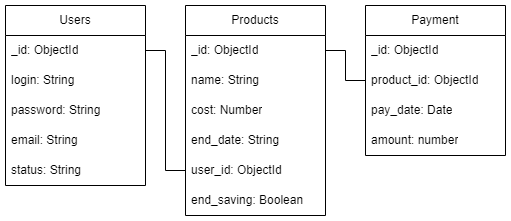

The diagram above was exported from draw.io. Its source (the exported page's mxGraphModel, read from the mxfile embedded in the PNG):
<mxGraphModel dx="472" dy="786" grid="1" gridSize="10" guides="1" tooltips="1" connect="1" arrows="1" fold="1" page="1" pageScale="1" pageWidth="827" pageHeight="1169" math="0" shadow="0">
  <root>
    <mxCell id="0" />
    <mxCell id="1" parent="0" />
    <mxCell id="TE4xOapx7IYmo6VvHMp9-5" value="Users" style="swimlane;fontStyle=0;childLayout=stackLayout;horizontal=1;startSize=30;horizontalStack=0;resizeParent=1;resizeParentMax=0;resizeLast=0;collapsible=1;marginBottom=0;whiteSpace=wrap;html=1;" vertex="1" parent="1">
      <mxGeometry x="140" y="200" width="140" height="180" as="geometry" />
    </mxCell>
    <mxCell id="TE4xOapx7IYmo6VvHMp9-6" value="_id: ObjectId" style="text;strokeColor=none;fillColor=none;align=left;verticalAlign=middle;spacingLeft=4;spacingRight=4;overflow=hidden;points=[[0,0.5],[1,0.5]];portConstraint=eastwest;rotatable=0;whiteSpace=wrap;html=1;" vertex="1" parent="TE4xOapx7IYmo6VvHMp9-5">
      <mxGeometry y="30" width="140" height="30" as="geometry" />
    </mxCell>
    <mxCell id="TE4xOapx7IYmo6VvHMp9-7" value="login: String" style="text;strokeColor=none;fillColor=none;align=left;verticalAlign=middle;spacingLeft=4;spacingRight=4;overflow=hidden;points=[[0,0.5],[1,0.5]];portConstraint=eastwest;rotatable=0;whiteSpace=wrap;html=1;" vertex="1" parent="TE4xOapx7IYmo6VvHMp9-5">
      <mxGeometry y="60" width="140" height="30" as="geometry" />
    </mxCell>
    <mxCell id="TE4xOapx7IYmo6VvHMp9-8" value="password: String" style="text;strokeColor=none;fillColor=none;align=left;verticalAlign=middle;spacingLeft=4;spacingRight=4;overflow=hidden;points=[[0,0.5],[1,0.5]];portConstraint=eastwest;rotatable=0;whiteSpace=wrap;html=1;" vertex="1" parent="TE4xOapx7IYmo6VvHMp9-5">
      <mxGeometry y="90" width="140" height="30" as="geometry" />
    </mxCell>
    <mxCell id="TE4xOapx7IYmo6VvHMp9-9" value="email: String" style="text;strokeColor=none;fillColor=none;align=left;verticalAlign=middle;spacingLeft=4;spacingRight=4;overflow=hidden;points=[[0,0.5],[1,0.5]];portConstraint=eastwest;rotatable=0;whiteSpace=wrap;html=1;" vertex="1" parent="TE4xOapx7IYmo6VvHMp9-5">
      <mxGeometry y="120" width="140" height="30" as="geometry" />
    </mxCell>
    <mxCell id="TE4xOapx7IYmo6VvHMp9-10" value="status: String" style="text;strokeColor=none;fillColor=none;align=left;verticalAlign=middle;spacingLeft=4;spacingRight=4;overflow=hidden;points=[[0,0.5],[1,0.5]];portConstraint=eastwest;rotatable=0;whiteSpace=wrap;html=1;" vertex="1" parent="TE4xOapx7IYmo6VvHMp9-5">
      <mxGeometry y="150" width="140" height="30" as="geometry" />
    </mxCell>
    <mxCell id="TE4xOapx7IYmo6VvHMp9-11" value="Products" style="swimlane;fontStyle=0;childLayout=stackLayout;horizontal=1;startSize=30;horizontalStack=0;resizeParent=1;resizeParentMax=0;resizeLast=0;collapsible=1;marginBottom=0;whiteSpace=wrap;html=1;" vertex="1" parent="1">
      <mxGeometry x="320" y="200" width="140" height="210" as="geometry" />
    </mxCell>
    <mxCell id="TE4xOapx7IYmo6VvHMp9-12" value="_id: ObjectId" style="text;strokeColor=none;fillColor=none;align=left;verticalAlign=middle;spacingLeft=4;spacingRight=4;overflow=hidden;points=[[0,0.5],[1,0.5]];portConstraint=eastwest;rotatable=0;whiteSpace=wrap;html=1;" vertex="1" parent="TE4xOapx7IYmo6VvHMp9-11">
      <mxGeometry y="30" width="140" height="30" as="geometry" />
    </mxCell>
    <mxCell id="TE4xOapx7IYmo6VvHMp9-13" value="name: String" style="text;strokeColor=none;fillColor=none;align=left;verticalAlign=middle;spacingLeft=4;spacingRight=4;overflow=hidden;points=[[0,0.5],[1,0.5]];portConstraint=eastwest;rotatable=0;whiteSpace=wrap;html=1;" vertex="1" parent="TE4xOapx7IYmo6VvHMp9-11">
      <mxGeometry y="60" width="140" height="30" as="geometry" />
    </mxCell>
    <mxCell id="TE4xOapx7IYmo6VvHMp9-14" value="cost: Number" style="text;strokeColor=none;fillColor=none;align=left;verticalAlign=middle;spacingLeft=4;spacingRight=4;overflow=hidden;points=[[0,0.5],[1,0.5]];portConstraint=eastwest;rotatable=0;whiteSpace=wrap;html=1;" vertex="1" parent="TE4xOapx7IYmo6VvHMp9-11">
      <mxGeometry y="90" width="140" height="30" as="geometry" />
    </mxCell>
    <mxCell id="TE4xOapx7IYmo6VvHMp9-15" value="end_date: String" style="text;strokeColor=none;fillColor=none;align=left;verticalAlign=middle;spacingLeft=4;spacingRight=4;overflow=hidden;points=[[0,0.5],[1,0.5]];portConstraint=eastwest;rotatable=0;whiteSpace=wrap;html=1;" vertex="1" parent="TE4xOapx7IYmo6VvHMp9-11">
      <mxGeometry y="120" width="140" height="30" as="geometry" />
    </mxCell>
    <mxCell id="TE4xOapx7IYmo6VvHMp9-16" value="user_id: ObjectId" style="text;strokeColor=none;fillColor=none;align=left;verticalAlign=middle;spacingLeft=4;spacingRight=4;overflow=hidden;points=[[0,0.5],[1,0.5]];portConstraint=eastwest;rotatable=0;whiteSpace=wrap;html=1;" vertex="1" parent="TE4xOapx7IYmo6VvHMp9-11">
      <mxGeometry y="150" width="140" height="30" as="geometry" />
    </mxCell>
    <mxCell id="TE4xOapx7IYmo6VvHMp9-17" value="end_saving: Boolean" style="text;strokeColor=none;fillColor=none;align=left;verticalAlign=middle;spacingLeft=4;spacingRight=4;overflow=hidden;points=[[0,0.5],[1,0.5]];portConstraint=eastwest;rotatable=0;whiteSpace=wrap;html=1;" vertex="1" parent="TE4xOapx7IYmo6VvHMp9-11">
      <mxGeometry y="180" width="140" height="30" as="geometry" />
    </mxCell>
    <mxCell id="TE4xOapx7IYmo6VvHMp9-18" value="Payment" style="swimlane;fontStyle=0;childLayout=stackLayout;horizontal=1;startSize=30;horizontalStack=0;resizeParent=1;resizeParentMax=0;resizeLast=0;collapsible=1;marginBottom=0;whiteSpace=wrap;html=1;" vertex="1" parent="1">
      <mxGeometry x="500" y="200" width="140" height="150" as="geometry" />
    </mxCell>
    <mxCell id="TE4xOapx7IYmo6VvHMp9-19" value="_id: ObjectId" style="text;strokeColor=none;fillColor=none;align=left;verticalAlign=middle;spacingLeft=4;spacingRight=4;overflow=hidden;points=[[0,0.5],[1,0.5]];portConstraint=eastwest;rotatable=0;whiteSpace=wrap;html=1;" vertex="1" parent="TE4xOapx7IYmo6VvHMp9-18">
      <mxGeometry y="30" width="140" height="30" as="geometry" />
    </mxCell>
    <mxCell id="TE4xOapx7IYmo6VvHMp9-20" value="product_id: ObjectId" style="text;strokeColor=none;fillColor=none;align=left;verticalAlign=middle;spacingLeft=4;spacingRight=4;overflow=hidden;points=[[0,0.5],[1,0.5]];portConstraint=eastwest;rotatable=0;whiteSpace=wrap;html=1;" vertex="1" parent="TE4xOapx7IYmo6VvHMp9-18">
      <mxGeometry y="60" width="140" height="30" as="geometry" />
    </mxCell>
    <mxCell id="TE4xOapx7IYmo6VvHMp9-21" value="pay_date: Date" style="text;strokeColor=none;fillColor=none;align=left;verticalAlign=middle;spacingLeft=4;spacingRight=4;overflow=hidden;points=[[0,0.5],[1,0.5]];portConstraint=eastwest;rotatable=0;whiteSpace=wrap;html=1;" vertex="1" parent="TE4xOapx7IYmo6VvHMp9-18">
      <mxGeometry y="90" width="140" height="30" as="geometry" />
    </mxCell>
    <mxCell id="TE4xOapx7IYmo6VvHMp9-22" value="amount: number" style="text;strokeColor=none;fillColor=none;align=left;verticalAlign=middle;spacingLeft=4;spacingRight=4;overflow=hidden;points=[[0,0.5],[1,0.5]];portConstraint=eastwest;rotatable=0;whiteSpace=wrap;html=1;" vertex="1" parent="TE4xOapx7IYmo6VvHMp9-18">
      <mxGeometry y="120" width="140" height="30" as="geometry" />
    </mxCell>
    <mxCell id="TE4xOapx7IYmo6VvHMp9-26" style="edgeStyle=orthogonalEdgeStyle;rounded=0;orthogonalLoop=1;jettySize=auto;html=1;exitX=1;exitY=0.5;exitDx=0;exitDy=0;entryX=0;entryY=0.5;entryDx=0;entryDy=0;endArrow=none;endFill=0;" edge="1" parent="1" source="TE4xOapx7IYmo6VvHMp9-6" target="TE4xOapx7IYmo6VvHMp9-16">
      <mxGeometry relative="1" as="geometry" />
    </mxCell>
    <mxCell id="TE4xOapx7IYmo6VvHMp9-27" style="edgeStyle=orthogonalEdgeStyle;rounded=0;orthogonalLoop=1;jettySize=auto;html=1;exitX=1;exitY=0.5;exitDx=0;exitDy=0;entryX=0;entryY=0.5;entryDx=0;entryDy=0;endArrow=none;endFill=0;" edge="1" parent="1" source="TE4xOapx7IYmo6VvHMp9-12" target="TE4xOapx7IYmo6VvHMp9-20">
      <mxGeometry relative="1" as="geometry" />
    </mxCell>
  </root>
</mxGraphModel>